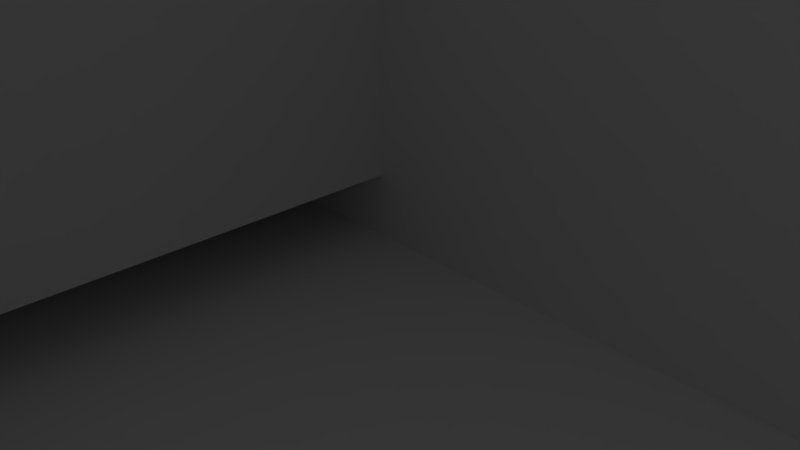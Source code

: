 # Source: battery-door.blend  (saved by Blender 2.79.0; exported with 4.5.12 LTS)
import bpy
from mathutils import Matrix  # noqa: F401  (used for matrix-valued properties, if any)

bpy.ops.wm.read_factory_settings(use_empty=True)
scene = bpy.context.scene
scene.name = 'Scene'

# ---- collections
col_collection_1 = bpy.data.collections.new('Collection 1'); scene.collection.children.link(col_collection_1)

# ---- world
world_world = bpy.data.worlds.new('World'); scene.world = world_world
world_world.color = (0.05088, 0.05088, 0.05088)
world_world.use_sun_shadow = False
world_world.sun_shadow_jitter_overblur = 0.0
world_world.cycles.sampling_method = 'MANUAL'

# ---- cameras
cam_camera = bpy.data.cameras.new('Camera')
cam_camera.clip_end = 100.0
cam_camera.lens = 35.0
cam_camera.sensor_width = 32.0
cam_camera.sensor_height = 18.0
cam_camera.ortho_scale = 7.314
cam_camera.dof.focus_distance = 0.0
cam_camera.dof.aperture_fstop = 128.0

# ---- lights
light_lamp = bpy.data.lights.new('Lamp', 'POINT')
light_lamp.transmission_factor = 0.0
light_lamp.cutoff_distance = 30.0
light_lamp.energy = 100.0
light_lamp.shadow_buffer_clip_start = 1.001
light_lamp.shadow_soft_size = 0.1
light_lamp.shadow_maximum_resolution = 0.006
light_lamp.use_absolute_resolution = True

# ---- meshes
me_cube_001 = bpy.data.meshes.new('Cube.001')
me_cube_001.from_pydata([(-1.0, -1.0, -1.0), (-1.0, -1.0, 1.0), (-1.0, 1.0, -1.0), (-1.0, 1.0, 1.0), (1.0, -1.0, -1.0), (1.0, -1.0, 1.0), (1.0, 1.0, -1.0), (1.0, 1.0, 1.0)], [], [(0, 1, 3, 2), (2, 3, 7, 6), (6, 7, 5, 4), (4, 5, 1, 0), (2, 6, 4, 0), (7, 3, 1, 5)])
me_cube_001.use_remesh_preserve_volume = False
me_cube_001.use_remesh_preserve_attributes = False
me_cube_001.use_mirror_vertex_groups = False
me_cube_001.update()
me_cube = bpy.data.meshes.new('Cube')
me_cube.from_pydata([(-1.0, -1.0, -1.0), (-1.0, -1.0, 1.0), (-1.0, 1.0, -1.0), (-1.0, 1.0, 1.0), (1.0, -1.0, -1.0), (1.0, -1.0, 1.0), (1.0, 1.0, -1.0), (1.0, 1.0, 1.0)], [], [(0, 1, 3, 2), (2, 3, 7, 6), (6, 7, 5, 4), (4, 5, 1, 0), (2, 6, 4, 0), (7, 3, 1, 5)])
me_cube.use_remesh_preserve_volume = False
me_cube.use_remesh_preserve_attributes = False
me_cube.use_mirror_vertex_groups = False
me_cube.update()
me_nerf_stryfe_9v_battery_cover_fixed = bpy.data.meshes.new('Nerf STRYFE 9V battery cover fixed')
me_nerf_stryfe_9v_battery_cover_fixed.from_pydata([(55.03, 4.446, 5.998), (55.0, 4.75, 5.998), (55.03, 4.446, 7.5), (55.0, 4.75, 7.5), (55.03, 5.052, 5.998), (55.03, 5.052, 7.5), (55.11, 5.348, 5.998), (55.11, 5.348, 7.5), (55.24, 5.624, 5.998), (55.24, 5.624, 7.5), (55.41, 5.874, 5.998), (55.41, 5.874, 7.5), (55.63, 6.09, 5.998), (55.63, 6.09, 7.5), (55.88, 6.264, 5.998), (55.88, 6.264, 7.5), (56.15, 6.394, 5.998), (56.15, 6.394, 7.5), (56.45, 6.472, 5.998), (56.45, 6.472, 7.5), (56.75, 6.5, 5.998), (56.75, 6.5, 7.5), (57.05, 6.472, 5.998), (57.05, 6.472, 7.5), (57.35, 6.394, 5.998), (57.35, 6.394, 7.5), (57.63, 6.264, 5.998), (57.63, 6.264, 7.5), (57.88, 6.09, 5.998), (57.88, 6.09, 7.5), (58.09, 5.874, 5.998), (58.09, 5.874, 7.5), (58.27, 5.624, 5.998), (58.27, 5.624, 7.5), (58.39, 5.348, 5.998), (58.39, 5.348, 7.5), (58.47, 5.052, 5.998), (58.47, 5.052, 7.5), (58.5, 4.75, 5.998), (58.5, 4.75, 7.5), (58.47, 4.446, 5.998), (58.47, 4.446, 7.5), (58.39, 4.15, 5.998), (58.39, 4.15, 7.5), (58.27, 3.874, 5.998), (58.27, 3.874, 7.5), (58.09, 3.624, 5.998), (58.09, 3.624, 7.5), (57.88, 3.408, 5.998), (57.88, 3.408, 7.5), (57.63, 3.234, 5.998), (57.63, 3.234, 7.5), (57.35, 3.104, 5.998), (57.35, 3.104, 7.5), (57.05, 3.026, 5.998), (57.05, 3.026, 7.5), (56.75, 3.0, 5.998), (56.75, 3.0, 7.5), (56.45, 3.026, 5.998), (56.45, 3.026, 7.5), (56.15, 3.104, 5.998), (56.15, 3.104, 7.5), (55.88, 3.234, 5.998), (55.88, 3.234, 7.5), (55.63, 3.408, 5.998), (55.63, 3.408, 7.5), (55.41, 3.624, 5.998), (55.41, 3.624, 7.5), (55.24, 3.874, 5.998), (55.24, 3.874, 7.5), (55.11, 4.15, 5.998), (55.11, 4.15, 7.5), (52.99, 6.118, 5.498), (51.25, 10.25, 5.498), (52.81, 5.444, 5.498), (53.69, 7.32, 5.498), (53.29, 6.75, 5.498), (-59.19, -17.03, 5.498), (-56.15, -16.87, 5.498), (-56.22, -16.56, 5.498), (48.25, 18.25, 5.498), (51.25, 19.25, 5.498), (51.23, 19.56, 5.498), (54.18, 7.814, 5.498), (-59.25, 17.0, 5.498), (-56.25, 17.0, 5.498), (-59.25, 19.25, 5.498), (-57.56, 21.22, 5.498), (-56.25, 18.25, 5.498), (-57.25, 21.25, 5.498), (-57.78, -19.79, 5.498), (-55.42, -17.87, 5.498), (-55.66, -17.67, 5.498), (-59.25, -16.25, 5.498), (52.75, 4.75, 5.498), (51.25, -0.75, 5.498), (54.75, 1.286, 5.498), (54.18, 1.684, 5.498), (52.99, 3.38, 5.498), (52.81, 4.056, 5.498), (53.29, 2.75, 5.498), (49.25, 21.25, 5.498), (22.63, 21.25, 5.498), (22.88, 20.5, 5.498), (58.12, 0.99, 5.498), (57.45, 0.81, 5.498), (58.03, -0.69, 5.498), (48.25, -8.752, 5.498), (50.16, 21.03, 5.498), (49.87, 21.15, 5.498), (49.56, 21.22, 5.498), (-59.03, 20.16, 5.498), (-58.87, 20.42, 5.498), (-59.22, 19.56, 5.498), (-59.15, 19.87, 5.498), (-56.25, -9.0, 5.498), (-59.25, -9.0, 5.498), (-56.25, -16.25, 5.498), (25.79, -8.752, 5.498), (24.14, -11.89, 5.498), (25.79, -11.75, 5.498), (51.25, -9.752, 5.498), (62.25, 5.248, 5.498), (60.75, 4.75, 5.498), (62.25, 4.248, 5.498), (51.15, -10.37, 5.498), (51.03, -10.66, 5.498), (50.43, 20.87, 5.498), (51.23, -10.06, 5.498), (50.67, 20.66, 5.498), (-57.87, 21.15, 5.498), (50.87, -10.93, 5.498), (-58.43, 20.87, 5.498), (-58.16, 21.03, 5.498), (-56.25, 8.998, 5.498), (-59.25, 8.998, 5.498), (-56.25, -1.0, 5.498), (-59.0, -17.8, 5.498), (-56.03, -17.16, 5.498), (-57.19, -20.3, 5.498), (-55.16, -18.03, 5.498), (50.87, 20.42, 5.498), (-58.29, -19.19, 5.498), (-29.87, 19.0, 5.498), (-30.12, 19.75, 5.498), (51.03, 20.16, 5.498), (-58.7, -18.52, 5.498), (-55.87, -17.43, 5.498), (-54.56, -18.23, 5.498), (-55.79, -21.01, 5.498), (-55.03, -21.19, 5.498), (21.02, -12.96, 5.498), (22.54, -12.3, 5.498), (21.56, -9.46, 5.498), (-30.62, 21.25, 5.498), (51.15, 19.87, 5.498), (50.43, -11.37, 5.498), (50.16, -11.53, 5.498), (50.67, -11.17, 5.498), (49.87, -11.65, 5.498), (49.56, -11.73, 5.498), (-58.66, 20.66, 5.498), (58.03, 10.19, 5.498), (56.75, 8.748, 5.498), (57.45, 8.688, 5.498), (58.8, 10.0, 5.498), (57.25, 10.25, 5.498), (56.06, 8.688, 5.498), (58.12, 8.508, 5.498), (56.75, 0.748, 5.498), (57.25, -0.75, 5.498), (55.38, 8.508, 5.498), (59.52, 9.704, 5.498), (58.75, 8.214, 5.498), (60.19, 9.294, 5.498), (60.69, 5.444, 5.498), (58.8, -0.506, 5.498), (58.75, 1.286, 5.498), (-59.25, -1.0, 5.498), (49.25, -11.75, 5.498), (23.65, -8.93, 5.498), (-3.5, 19.75, 5.498), (-3.998, 18.25, 5.498), (53.69, 2.178, 5.498), (54.75, 8.214, 5.498), (22.13, 18.25, 5.498), (22.38, 19.0, 5.498), (7.984, -20.04, 5.498), (19.59, -10.33, 5.498), (-54.25, -18.25, 5.498), (-54.25, -21.25, 5.498), (-25.52, -19.75, 5.498), (-56.52, -20.71, 5.498), (-54.87, -18.15, 5.498), (6.466, -20.71, 5.498), (6.55, -17.4, 5.498), (4.862, -21.11, 5.498), (5.49, -17.87, 5.498), (-3.998, 21.25, 5.498), (3.212, -21.25, 5.498), (4.368, -18.15, 5.498), (3.212, -18.25, 5.498), (-25.52, -21.25, 5.498), (62.19, 6.032, 5.498), (59.52, -0.206, 5.498), (55.38, 0.99, 5.498), (56.06, 0.81, 5.498), (62.19, 3.468, 5.498), (60.19, 0.204, 5.498), (59.32, 1.684, 5.498), (61.3, 1.31, 5.498), (59.82, 2.178, 5.498), (60.79, 0.714, 5.498), (60.79, 8.784, 5.498), (59.32, 7.814, 5.498), (59.82, 7.32, 5.498), (61.3, 8.188, 5.498), (61.71, 7.52, 5.498), (60.51, 6.118, 5.498), (60.21, 6.75, 5.498), (60.69, 4.056, 5.498), (62.01, 2.704, 5.498), (62.01, 6.794, 5.498), (60.21, 2.75, 5.498), (60.51, 3.38, 5.498), (61.71, 1.98, 5.498), (-30.12, 18.25, 5.498), (-25.52, -18.25, 5.498), (62.19, 6.032, -15.6), (60.0, 4.75, -15.6), (59.95, 5.314, -15.6), (62.01, 6.794, -15.6), (59.8, 5.86, -15.6), (62.25, 5.248, -15.6), (62.25, 4.248, -15.6), (61.71, 7.52, -15.6), (59.57, 6.374, -15.6), (60.79, 0.714, -15.6), (60.19, 0.204, -15.6), (58.84, 2.26, -15.6), (61.3, 8.188, -15.6), (59.52, 9.704, -15.6), (58.84, 7.238, -15.6), (58.38, 7.564, -15.6), (60.19, 9.294, -15.6), (51.25, -0.75, -15.6), (54.26, 2.66, -15.6), (54.66, 2.26, -15.6), (60.79, 8.784, -15.6), (-54.25, -21.25, -15.6), (-55.03, -21.19, -15.6), (-57.78, -19.79, -15.6), (-57.19, -20.3, -15.6), (58.03, 10.19, -15.6), (57.86, 7.802, -15.6), (57.25, 10.25, -15.6), (59.24, 6.838, -15.6), (58.8, 10.0, -15.6), (59.24, 2.66, -15.6), (59.52, -0.206, -15.6), (58.38, 1.934, -15.6), (58.03, -0.69, -15.6), (57.25, -0.75, -15.6), (56.75, 1.498, -15.6), (61.71, 1.98, -15.6), (61.3, 1.31, -15.6), (58.8, -0.506, -15.6), (57.86, 1.696, -15.6), (4.862, -21.11, -15.6), (3.212, -21.25, -15.6), (-27.19, -0.932, -15.6), (25.52, 9.336, -15.6), (25.46, 9.208, -15.6), (-2.656, 12.81, -15.6), (6.466, -20.71, -15.6), (-26.39, -0.728, -15.6), (57.32, 1.548, -15.6), (59.95, 4.184, -15.6), (49.56, 21.22, -15.6), (49.87, 21.15, -15.6), (50.87, 20.42, -15.6), (-58.29, -19.19, -15.6), (-58.7, -18.52, -15.6), (-56.52, -20.71, -15.6), (55.13, 1.934, -15.6), (55.64, 1.696, -15.6), (53.94, 3.124, -15.6), (53.94, 6.374, -15.6), (53.7, 5.86, -15.6), (25.64, 9.594, -15.6), (54.26, 6.838, -15.6), (25.88, 9.942, -15.6), (51.23, -10.06, -15.6), (51.15, -10.37, -15.6), (49.25, -11.75, -15.6), (51.03, -10.66, -15.6), (50.87, -10.93, -15.6), (50.67, -11.17, -15.6), (50.16, -11.53, -15.6), (62.19, 3.468, -15.6), (62.01, 2.704, -15.6), (59.8, 3.638, -15.6), (-59.25, 19.25, -15.6), (-59.22, 19.56, -15.6), (-58.66, 20.66, -15.6), (-59.0, -17.8, -15.6), (53.7, 3.638, -15.6), (56.75, 7.998, -15.6), (56.19, 7.95, -15.6), (51.25, 10.25, -15.6), (50.43, -11.37, -15.6), (53.55, 4.184, -15.6), (49.87, -11.65, -15.6), (-55.79, -21.01, -15.6), (55.64, 7.802, -15.6), (53.5, 4.75, -15.6), (25.31, 8.374, -15.6), (49.56, -11.73, -15.6), (56.19, 1.548, -15.6), (7.984, -20.04, -15.6), (-25.63, -0.394, -15.6), (21.02, -12.96, -15.6), (0.952, -4.91, -15.6), (2.09, -4.41, -15.6), (2.49, -4.306, -15.6), (22.54, -12.3, -15.6), (-59.15, 19.87, -15.6), (-59.25, -16.25, -15.6), (-56.75, -1.0, -15.6), (-32.12, 11.5, -15.6), (-37.99, 11.5, -15.6), (-2.494, 13.04, -15.6), (23.63, 12.5, -15.6), (24.38, 11.65, -15.6), (3.292, -4.104, -15.6), (-17.55, 3.68, -15.6), (49.25, 21.25, -15.6), (24.14, -11.89, -15.6), (3.704, -4.07, -15.6), (55.13, 7.564, -15.6), (51.25, -9.752, -15.6), (-59.03, 20.16, -15.6), (-58.87, 20.42, -15.6), (-16.73, 3.75, -15.6), (-4.998, 3.75, -15.6), (4.53, -4.002, -15.6), (-28.02, -1.0, -15.6), (-25.52, -21.25, -15.6), (-58.43, 20.87, -15.6), (59.57, 3.124, -15.6), (51.25, 19.25, -15.6), (25.35, 8.798, -15.6), (25.39, 8.934, -15.6), (53.55, 5.314, -15.6), (-57.25, 21.25, -15.6), (-30.62, 21.25, -15.6), (-30.12, 20.75, -15.6), (-59.19, -17.03, -15.6), (-38.4, 11.46, -15.6), (-19.11, 3.144, -15.6), (25.79, -11.75, -15.6), (25.34, 8.656, -15.6), (-2.874, 12.0, -15.6), (25.72, 9.71, -15.6), (22.63, 21.25, -15.6), (-3.0, 20.25, -15.6), (-3.998, 21.25, -15.6), (50.16, 21.03, -15.6), (50.67, 20.66, -15.6), (23.13, 1.498, -15.6), (23.63, 4.248, -15.6), (51.15, 19.87, -15.6), (51.23, 19.56, -15.6), (54.66, 7.238, -15.6), (57.32, 7.95, -15.6), (50.43, 20.87, -15.6), (-39.18, 11.2, -15.6), (-38.8, 11.36, -15.6), (-58.16, 21.03, -15.6), (-57.87, 21.15, -15.6), (-57.56, 21.22, -15.6), (-31.62, 19.25, -15.6), (51.03, 20.16, -15.6), (-30.87, 16.15, -15.6), (-30.95, 16.03, -15.6), (24.19, 5.624, -15.6), (-31.05, 15.77, -15.6), (-31.06, 15.62, -15.6), (23.13, 20.75, -15.6), (24.13, 19.75, -15.6), (-3.998, 19.25, -15.6), (23.63, 19.25, -15.6), (22.13, -4.002, -15.6), (-31.62, 14.25, -15.6), (-31.01, 15.9, -15.6), (-3.998, 9.25, -15.6), (-30.62, 20.25, -15.6), (-2.85, 12.28, -15.6), (23.63, 17.0, -15.6), (-31.62, 17.0, -15.6), (-18.36, 3.476, -15.6), (1.332, -4.744, -15.6), (-2.776, 12.56, -15.6), (-3.998, 14.75, -15.6), (22.63, 21.25, 4.124), (22.63, 21.25, 1.374), (-30.62, 21.25, 4.124), (-3.998, 21.25, 2.748), (-30.62, 21.25, 1.374), (-59.25, 17.0, 4.75), (-59.25, -1.0, 4.75), (-59.25, 8.998, 4.75), (-59.25, -9.0, 4.75), (-25.52, -21.25, 2.748), (22.13, 18.25, -13.6), (48.25, 18.25, -13.6), (22.13, 18.25, 2.874), (-56.25, 18.25, -13.6), (-30.12, 18.25, 4.624), (-30.12, 18.25, 2.874), (-30.12, 18.25, -13.6), (-3.998, 18.25, -13.6), (22.13, 18.25, 4.624), (-3.998, 18.25, 3.75), (48.25, -8.752, -13.6), (25.79, -8.752, -13.6), (23.65, -8.93, -13.6), (21.56, -9.46, -13.6), (19.59, -10.33, -13.6), (6.55, -17.4, -13.6), (5.49, -17.87, -13.6), (4.368, -18.15, -13.6), (3.212, -18.25, -13.6), (-25.52, -18.25, 3.75), (-54.25, -18.25, -13.6), (-25.52, -18.25, -13.6), (-54.56, -18.23, -13.6), (-54.87, -18.15, -13.6), (-55.16, -18.03, -13.6), (-55.42, -17.87, -13.6), (-55.66, -17.67, -13.6), (-55.87, -17.43, -13.6), (-56.03, -17.16, -13.6), (-56.15, -16.87, -13.6), (-56.22, -16.56, -13.6), (-56.25, -16.25, -13.6), (-56.25, -1.0, 6.998), (-56.25, -9.0, 6.998), (-56.25, 17.0, 6.998), (-56.25, 8.998, 6.998), (-17.33, -14.29, -13.6), (-18.33, -13.29, -13.6), (-37.29, -6.146, -13.6), (-36.8, 11.32, -13.6), (-37.29, 11.11, -13.6), (-18.33, 3.962, -13.6), (2.106, -2.532, -13.6), (0.63, -3.182, -13.6), (-17.35, 4.394, -13.6), (56.75, 0.748, 7.5), (57.45, 0.81, 7.5), (56.06, 0.81, 7.5), (58.12, 0.99, 7.5), (55.38, 0.99, 7.5), (52.81, 4.056, 7.5), (52.99, 3.38, 7.5), (52.75, 4.75, 7.5), (52.81, 5.444, 7.5), (53.29, 2.75, 7.5), (54.18, 1.684, 7.5), (54.75, 1.286, 7.5), (54.75, 8.214, 7.5), (55.38, 8.508, 7.5), (53.69, 2.178, 7.5), (56.75, 8.748, 7.5), (56.06, 8.688, 7.5), (58.75, 1.286, 7.5), (59.82, 7.32, 7.5), (59.32, 1.684, 7.5), (59.82, 2.178, 7.5), (60.51, 3.38, 7.5), (60.51, 6.118, 7.5), (60.21, 6.75, 7.5), (60.75, 4.75, 7.5), (60.69, 4.056, 7.5), (60.21, 2.75, 7.5), (53.29, 6.75, 7.5), (54.18, 7.814, 7.5), (53.69, 7.32, 7.5), (52.99, 6.118, 7.5), (57.45, 8.688, 7.5), (58.12, 8.508, 7.5), (60.69, 5.444, 7.5), (59.32, 7.814, 7.5), (58.75, 8.214, 7.5), (-62.25, 8.998, 4.75), (-62.25, 17.0, 4.75), (-62.25, -9.0, 4.75), (-62.25, -1.0, 4.75), (-62.25, 8.998, 6.998), (-62.25, -9.0, 6.998), (-62.25, 17.0, 6.998), (-62.25, -1.0, 6.998), (57.32, 1.548, 5.248), (56.75, 1.498, 5.248), (56.19, 1.548, 5.248), (57.32, 7.95, 5.248), (59.95, 5.314, 5.248), (60.0, 4.75, 5.248), (56.75, 7.998, 5.248), (55.64, 1.696, 5.248), (55.13, 1.934, 5.248), (56.19, 7.95, 5.248), (54.66, 2.26, 5.248), (59.8, 5.86, 5.248), (59.57, 6.374, 5.248), (54.26, 2.66, 5.248), (53.94, 3.124, 5.248), (53.5, 4.75, 5.248), (53.55, 5.314, 5.248), (59.24, 2.66, 5.248), (53.7, 3.638, 5.248), (55.64, 7.802, 5.248), (59.8, 3.638, 5.248), (59.57, 3.124, 5.248), (54.26, 6.838, 5.248), (58.84, 2.26, 5.248), (58.38, 1.934, 5.248), (57.86, 1.696, 5.248), (58.38, 7.564, 5.248), (58.84, 7.238, 5.248), (59.24, 6.838, 5.248), (57.86, 7.802, 5.248), (53.55, 4.184, 5.248), (59.95, 4.184, 5.248), (53.7, 5.86, 5.248), (55.13, 7.564, 5.248), (53.94, 6.374, 5.248), (54.66, 7.238, 5.248)], [], [(0, 1, 2), (3, 2, 1), (1, 4, 3), (5, 3, 4), (4, 6, 5), (7, 5, 6), (6, 8, 7), (9, 7, 8), (8, 10, 9), (11, 9, 10), (10, 12, 11), (13, 11, 12), (12, 14, 13), (15, 13, 14), (14, 16, 15), (17, 15, 16), (16, 18, 17), (19, 17, 18), (18, 20, 19), (21, 19, 20), (20, 22, 21), (23, 21, 22), (22, 24, 23), (25, 23, 24), (24, 26, 25), (27, 25, 26), (26, 28, 27), (29, 27, 28), (29, 28, 30), (30, 31, 29), (31, 30, 32), (32, 33, 31), (33, 32, 34), (34, 35, 33), (36, 37, 35), (35, 34, 36), (38, 39, 37), (37, 36, 38), (39, 38, 40), (40, 41, 39), (42, 43, 41), (41, 40, 42), (44, 45, 43), (43, 42, 44), (46, 47, 45), (45, 44, 46), (47, 46, 48), (48, 49, 47), (50, 49, 48), (49, 50, 51), (51, 52, 53), (52, 51, 50), (53, 54, 55), (54, 53, 52), (55, 56, 57), (56, 55, 54), (57, 58, 59), (58, 57, 56), (59, 60, 61), (60, 59, 58), (61, 62, 63), (62, 61, 60), (63, 64, 65), (64, 63, 62), (64, 66, 65), (67, 65, 66), (66, 68, 67), (69, 67, 68), (68, 70, 69), (71, 69, 70), (70, 0, 71), (2, 71, 0), (72, 73, 74), (75, 73, 76), (77, 78, 79), (80, 81, 82), (83, 73, 75), (76, 73, 72), (84, 85, 86), (87, 88, 89), (90, 91, 92), (88, 86, 85), (79, 93, 77), (74, 73, 94), (95, 96, 97), (95, 98, 99), (95, 100, 98), (101, 102, 103), (104, 105, 106), (107, 95, 80), (80, 108, 109), (80, 109, 110), (111, 88, 112), (80, 110, 101), (101, 103, 80), (113, 88, 114), (86, 88, 113), (115, 116, 117), (118, 119, 120), (95, 107, 121), (122, 123, 124), (125, 107, 126), (80, 127, 108), (121, 107, 128), (80, 129, 127), (128, 107, 125), (130, 88, 87), (126, 107, 131), (114, 88, 111), (132, 88, 133), (134, 135, 136), (137, 138, 78), (78, 77, 137), (139, 140, 91), (93, 117, 116), (80, 141, 129), (92, 142, 90), (93, 79, 117), (88, 143, 144), (80, 145, 141), (146, 147, 138), (138, 137, 146), (148, 149, 150), (91, 90, 139), (151, 152, 153), (88, 144, 154), (147, 146, 142), (142, 92, 147), (80, 82, 155), (80, 155, 145), (156, 107, 157), (131, 107, 158), (158, 107, 156), (159, 107, 160), (157, 107, 159), (112, 88, 161), (133, 88, 130), (73, 80, 95), (81, 80, 73), (95, 94, 73), (161, 88, 132), (95, 99, 94), (162, 163, 164), (164, 165, 162), (166, 167, 163), (165, 164, 168), (105, 169, 170), (163, 162, 166), (166, 171, 167), (172, 168, 173), (173, 174, 172), (122, 175, 123), (168, 172, 165), (104, 176, 177), (178, 136, 135), (160, 107, 179), (120, 107, 118), (120, 179, 107), (180, 153, 152), (118, 180, 119), (181, 143, 182), (95, 97, 183), (184, 73, 83), (152, 119, 180), (185, 80, 186), (187, 151, 188), (153, 188, 151), (171, 73, 184), (95, 183, 100), (166, 73, 171), (150, 189, 148), (190, 191, 189), (186, 181, 185), (192, 193, 140), (140, 139, 192), (189, 150, 190), (194, 187, 195), (154, 89, 88), (193, 192, 149), (149, 148, 193), (181, 103, 102), (196, 194, 197), (198, 144, 143), (195, 197, 194), (199, 200, 201), (188, 195, 187), (201, 191, 199), (191, 190, 202), (199, 196, 200), (197, 200, 196), (175, 122, 203), (204, 177, 176), (106, 176, 104), (95, 205, 96), (206, 170, 169), (95, 206, 205), (124, 123, 207), (208, 209, 204), (177, 204, 209), (210, 211, 212), (213, 214, 215), (215, 216, 213), (214, 213, 174), (170, 106, 105), (95, 170, 206), (174, 173, 214), (215, 217, 216), (203, 218, 175), (217, 215, 219), (207, 220, 221), (209, 212, 211), (219, 222, 217), (220, 207, 123), (212, 209, 208), (218, 203, 222), (222, 219, 218), (211, 210, 223), (221, 224, 225), (223, 225, 224), (225, 223, 210), (224, 221, 220), (202, 199, 191), (143, 88, 226), (102, 198, 181), (191, 201, 227), (227, 189, 191), (198, 154, 144), (103, 181, 186), (182, 185, 181), (186, 80, 103), (226, 182, 143), (143, 181, 198), (228, 229, 230), (231, 230, 232), (230, 231, 228), (229, 228, 233), (233, 234, 229), (235, 232, 236), (237, 238, 239), (236, 240, 235), (232, 235, 231), (241, 242, 243), (242, 241, 244), (245, 246, 247), (242, 244, 248), (249, 250, 251), (250, 252, 251), (253, 254, 255), (240, 236, 256), (254, 253, 257), (257, 243, 254), (243, 257, 241), (248, 256, 242), (239, 258, 237), (238, 259, 260), (261, 262, 263), (264, 265, 258), (259, 266, 267), (260, 239, 238), (268, 269, 270), (271, 272, 273), (274, 268, 275), (265, 237, 258), (263, 276, 261), (267, 260, 259), (277, 229, 234), (256, 248, 240), (266, 261, 276), (278, 279, 280), (276, 267, 266), (249, 281, 282), (249, 251, 281), (250, 283, 252), (245, 247, 284), (245, 284, 285), (245, 285, 262), (245, 286, 246), (287, 288, 289), (290, 287, 291), (292, 293, 294), (293, 295, 294), (295, 296, 294), (296, 297, 298), (299, 300, 301), (302, 303, 304), (249, 282, 305), (245, 306, 286), (307, 308, 309), (297, 310, 298), (245, 311, 306), (296, 298, 312), (250, 313, 283), (308, 314, 309), (315, 245, 316), (296, 312, 317), (318, 263, 262), (285, 318, 262), (319, 274, 320), (275, 320, 274), (321, 319, 322), (270, 275, 268), (323, 324, 325), (325, 321, 323), (296, 317, 294), (303, 326, 304), (327, 328, 249), (329, 330, 302), (331, 332, 333), (334, 324, 335), (336, 278, 280), (337, 325, 334), (334, 338, 337), (309, 333, 332), (314, 339, 309), (301, 277, 299), (245, 340, 294), (234, 299, 277), (341, 342, 304), (326, 341, 304), (291, 309, 290), (343, 344, 345), (275, 270, 302), (249, 346, 347), (302, 304, 348), (346, 249, 328), (300, 264, 349), (350, 309, 332), (351, 352, 353), (354, 355, 356), (249, 357, 327), (353, 315, 316), (330, 358, 302), (245, 315, 311), (309, 255, 254), (320, 359, 319), (360, 337, 345), (361, 316, 362), (363, 289, 331), (364, 365, 366), (361, 351, 353), (340, 292, 294), (367, 368, 280), (369, 370, 245), (336, 371, 372), (339, 373, 309), (373, 290, 309), (254, 374, 309), (367, 375, 368), (374, 307, 309), (279, 367, 280), (336, 372, 350), (376, 377, 359), (249, 305, 357), (302, 348, 378), (349, 301, 300), (258, 349, 264), (302, 378, 379), (302, 380, 354), (302, 354, 381), (302, 379, 380), (336, 280, 382), (383, 384, 302), (370, 385, 245), (386, 387, 302), (336, 382, 371), (365, 388, 389), (360, 345, 344), (336, 388, 364), (336, 389, 388), (390, 365, 391), (294, 360, 392), (245, 294, 369), (358, 377, 302), (387, 393, 302), (330, 329, 343), (394, 386, 302), (393, 329, 302), (338, 345, 337), (329, 393, 395), (272, 271, 288), (343, 335, 330), (356, 396, 354), (345, 338, 343), (389, 336, 350), (362, 397, 351), (398, 391, 350), (391, 389, 350), (381, 399, 302), (396, 381, 354), (396, 356, 390), (359, 400, 322), (302, 399, 383), (365, 364, 388), (358, 330, 335), (269, 347, 346), (359, 322, 319), (377, 376, 302), (302, 376, 320), (346, 270, 269), (359, 320, 376), (346, 328, 302), (322, 401, 321), (270, 346, 302), (324, 334, 325), (401, 323, 321), (320, 275, 302), (289, 363, 287), (384, 394, 302), (288, 353, 272), (316, 361, 353), (384, 383, 273), (344, 392, 360), (351, 361, 362), (389, 391, 365), (352, 351, 402), (387, 386, 397), (400, 359, 377), (335, 400, 358), (323, 401, 400), (324, 323, 335), (327, 302, 328), (401, 322, 400), (338, 334, 343), (335, 343, 334), (377, 358, 400), (400, 335, 323), (392, 369, 294), (386, 394, 397), (344, 343, 329), (271, 289, 288), (316, 385, 362), (369, 392, 344), (385, 370, 362), (332, 331, 403), (289, 271, 273), (393, 387, 395), (273, 402, 384), (309, 291, 333), (363, 291, 287), (403, 383, 399), (331, 273, 383), (291, 363, 331), (383, 403, 331), (344, 395, 369), (395, 344, 329), (399, 381, 390), (397, 362, 387), (352, 272, 353), (272, 352, 402), (397, 402, 351), (385, 316, 245), (273, 331, 289), (331, 333, 291), (402, 273, 272), (356, 366, 365), (381, 396, 390), (362, 395, 387), (394, 384, 402), (402, 397, 394), (395, 362, 370), (370, 369, 395), (390, 403, 399), (366, 356, 355), (332, 398, 350), (365, 390, 356), (391, 398, 390), (403, 390, 398), (398, 332, 403), (166, 309, 73), (309, 166, 255), (81, 73, 350), (309, 350, 73), (95, 121, 245), (340, 245, 121), (350, 372, 81), (82, 81, 372), (372, 371, 82), (155, 82, 371), (371, 382, 155), (145, 155, 382), (382, 280, 145), (141, 145, 280), (280, 368, 141), (129, 141, 368), (129, 375, 127), (375, 129, 368), (127, 367, 108), (367, 127, 375), (108, 279, 109), (279, 108, 367), (109, 278, 110), (278, 109, 279), (110, 336, 101), (336, 110, 278), (101, 404, 102), (364, 405, 336), (101, 336, 404), (404, 336, 405), (154, 406, 89), (404, 405, 407), (366, 405, 364), (354, 408, 355), (354, 89, 408), (102, 404, 198), (407, 198, 404), (407, 366, 408), (198, 406, 154), (355, 408, 366), (366, 407, 405), (198, 407, 406), (408, 89, 406), (408, 406, 407), (89, 380, 87), (380, 89, 354), (87, 379, 130), (379, 87, 380), (378, 130, 379), (130, 378, 133), (133, 348, 132), (348, 133, 378), (304, 132, 348), (132, 304, 161), (342, 112, 161), (161, 304, 342), (341, 111, 112), (112, 342, 341), (111, 341, 326), (326, 114, 111), (303, 113, 114), (114, 326, 303), (302, 86, 113), (113, 303, 302), (86, 302, 409), (410, 178, 135), (327, 93, 116), (409, 84, 86), (410, 411, 302), (411, 409, 302), (327, 410, 302), (116, 412, 327), (327, 412, 410), (135, 411, 410), (93, 327, 357), (357, 77, 93), (77, 357, 305), (305, 137, 77), (137, 305, 282), (282, 146, 137), (146, 282, 281), (281, 142, 146), (251, 90, 142), (142, 281, 251), (251, 252, 90), (139, 90, 252), (252, 283, 139), (192, 139, 283), (283, 313, 192), (149, 192, 313), (313, 250, 149), (150, 149, 250), (250, 249, 150), (190, 150, 249), (202, 190, 413), (249, 413, 190), (199, 413, 269), (347, 269, 413), (249, 347, 413), (199, 202, 413), (269, 268, 199), (196, 199, 268), (268, 274, 196), (194, 196, 274), (274, 319, 194), (187, 194, 319), (319, 321, 187), (151, 187, 321), (321, 325, 151), (152, 151, 325), (325, 337, 152), (119, 152, 337), (337, 360, 119), (120, 119, 360), (360, 294, 120), (179, 120, 294), (294, 317, 179), (160, 179, 317), (317, 312, 160), (159, 160, 312), (312, 298, 159), (157, 159, 298), (298, 310, 157), (156, 157, 310), (310, 297, 156), (158, 156, 297), (297, 296, 158), (131, 158, 296), (296, 295, 131), (126, 131, 295), (295, 293, 126), (125, 126, 293), (293, 292, 125), (128, 125, 292), (292, 340, 128), (121, 128, 340), (245, 262, 95), (170, 95, 262), (262, 261, 170), (106, 170, 261), (261, 266, 106), (176, 106, 266), (266, 259, 176), (204, 176, 259), (259, 238, 204), (208, 204, 238), (238, 237, 208), (212, 208, 237), (237, 265, 212), (210, 212, 265), (265, 264, 210), (225, 210, 264), (264, 300, 225), (221, 225, 300), (300, 299, 221), (207, 221, 299), (299, 234, 207), (124, 207, 234), (122, 124, 233), (234, 233, 124), (233, 228, 122), (203, 122, 228), (228, 231, 203), (222, 203, 231), (231, 235, 222), (217, 222, 235), (235, 240, 217), (216, 217, 240), (240, 248, 216), (213, 216, 248), (213, 244, 174), (244, 213, 248), (174, 241, 172), (241, 174, 244), (172, 257, 165), (257, 172, 241), (165, 253, 162), (253, 165, 257), (162, 255, 166), (255, 162, 253), (414, 415, 416), (417, 418, 88), (226, 88, 418), (417, 419, 418), (417, 420, 419), (420, 421, 419), (80, 416, 415), (185, 182, 422), (80, 185, 422), (422, 423, 416), (423, 419, 421), (419, 423, 418), (80, 422, 416), (182, 418, 423), (423, 422, 182), (421, 414, 416), (421, 416, 423), (182, 226, 418), (80, 415, 424), (424, 107, 80), (107, 425, 118), (425, 107, 424), (118, 426, 180), (426, 118, 425), (427, 180, 426), (180, 427, 153), (428, 153, 427), (153, 428, 188), (188, 429, 195), (429, 188, 428), (195, 430, 197), (430, 195, 429), (431, 197, 430), (197, 431, 200), (432, 200, 431), (200, 432, 201), (201, 433, 227), (434, 433, 435), (435, 433, 432), (201, 432, 433), (227, 433, 189), (434, 189, 433), (189, 436, 148), (436, 189, 434), (148, 437, 193), (437, 148, 436), (193, 438, 140), (438, 193, 437), (140, 439, 91), (439, 140, 438), (91, 440, 92), (440, 91, 439), (440, 441, 92), (147, 92, 441), (441, 442, 147), (138, 147, 442), (442, 443, 138), (78, 138, 443), (443, 444, 78), (79, 78, 444), (444, 445, 79), (117, 79, 445), (445, 115, 117), (445, 134, 136), (445, 417, 85), (446, 447, 136), (445, 136, 115), (448, 449, 85), (134, 85, 449), (445, 85, 134), (115, 136, 447), (88, 85, 417), (415, 426, 425), (415, 425, 424), (427, 415, 414), (429, 431, 430), (428, 450, 432), (434, 450, 451), (450, 434, 435), (428, 451, 450), (445, 452, 417), (428, 432, 429), (420, 417, 453), (436, 440, 437), (454, 455, 453), (452, 455, 454), (427, 421, 456), (453, 417, 454), (454, 417, 452), (451, 428, 457), (414, 421, 427), (428, 458, 457), (455, 457, 458), (437, 440, 438), (434, 441, 440), (421, 420, 458), (458, 456, 421), (458, 428, 456), (445, 451, 452), (455, 452, 451), (451, 457, 455), (453, 458, 420), (458, 453, 455), (434, 440, 436), (434, 445, 444), (415, 427, 426), (434, 443, 442), (451, 445, 434), (434, 444, 443), (438, 440, 439), (427, 456, 428), (429, 432, 431), (434, 442, 441), (435, 432, 450), (459, 460, 55), (55, 460, 53), (461, 57, 59), (462, 53, 460), (59, 463, 461), (57, 461, 459), (71, 464, 465), (459, 55, 57), (463, 59, 61), (466, 3, 467), (69, 465, 468), (464, 71, 2), (465, 69, 71), (63, 469, 470), (466, 2, 3), (2, 466, 464), (471, 15, 472), (5, 467, 3), (67, 468, 473), (469, 63, 65), (17, 472, 15), (61, 470, 463), (470, 61, 63), (468, 67, 69), (473, 65, 67), (474, 475, 19), (65, 473, 469), (51, 476, 49), (477, 29, 31), (49, 478, 47), (478, 49, 476), (476, 51, 462), (479, 47, 478), (53, 462, 51), (43, 480, 41), (33, 481, 482), (483, 37, 39), (41, 484, 39), (484, 41, 480), (480, 43, 485), (482, 31, 33), (483, 39, 484), (47, 479, 45), (485, 45, 479), (45, 485, 43), (15, 471, 13), (9, 486, 7), (19, 475, 17), (487, 13, 471), (488, 11, 487), (474, 19, 21), (489, 7, 486), (7, 489, 5), (472, 17, 475), (467, 5, 489), (13, 487, 11), (11, 488, 9), (486, 9, 488), (21, 490, 474), (491, 23, 25), (31, 482, 477), (492, 35, 37), (481, 33, 35), (493, 27, 29), (37, 483, 492), (35, 492, 481), (25, 494, 491), (23, 491, 490), (490, 21, 23), (494, 25, 27), (29, 477, 493), (27, 493, 494), (467, 74, 94), (94, 466, 467), (466, 94, 99), (99, 464, 466), (464, 99, 98), (98, 465, 464), (465, 98, 100), (100, 468, 465), (468, 100, 183), (183, 473, 468), (97, 469, 473), (473, 183, 97), (97, 96, 469), (470, 469, 96), (96, 205, 470), (463, 470, 205), (205, 206, 463), (461, 463, 206), (206, 169, 461), (459, 461, 169), (169, 105, 459), (460, 459, 105), (105, 104, 460), (462, 460, 104), (104, 177, 462), (476, 462, 177), (177, 209, 476), (478, 476, 209), (209, 211, 478), (479, 478, 211), (211, 223, 479), (485, 479, 223), (223, 224, 485), (480, 485, 224), (224, 220, 480), (484, 480, 220), (220, 123, 484), (483, 484, 123), (123, 175, 483), (492, 483, 175), (175, 218, 492), (481, 492, 218), (218, 219, 481), (482, 481, 219), (219, 215, 482), (477, 482, 215), (215, 214, 477), (493, 477, 214), (493, 173, 494), (173, 493, 214), (494, 168, 491), (168, 494, 173), (491, 164, 490), (164, 491, 168), (490, 163, 474), (163, 490, 164), (474, 167, 475), (167, 474, 163), (475, 171, 472), (171, 475, 167), (472, 184, 471), (184, 472, 171), (83, 471, 184), (471, 83, 487), (487, 83, 75), (75, 488, 487), (76, 486, 488), (488, 75, 76), (72, 489, 486), (486, 76, 72), (74, 467, 489), (489, 72, 74), (495, 496, 411), (409, 411, 496), (497, 498, 412), (410, 412, 498), (449, 499, 135), (411, 135, 499), (135, 134, 449), (495, 411, 499), (497, 500, 498), (495, 499, 496), (501, 496, 499), (502, 498, 500), (496, 501, 84), (84, 501, 85), (496, 84, 409), (448, 85, 501), (446, 500, 447), (499, 448, 501), (448, 499, 449), (500, 446, 502), (412, 116, 500), (497, 412, 500), (447, 500, 116), (116, 115, 447), (498, 502, 178), (178, 502, 136), (498, 178, 410), (446, 136, 502), (503, 504, 505), (506, 507, 508), (509, 506, 508), (503, 505, 510), (503, 510, 511), (512, 509, 508), (503, 511, 513), (506, 514, 507), (506, 515, 514), (503, 516, 517), (518, 519, 520), (503, 513, 516), (503, 517, 521), (522, 512, 508), (523, 524, 525), (520, 526, 518), (526, 527, 518), (528, 503, 518), (506, 529, 530), (506, 530, 531), (506, 532, 529), (506, 531, 515), (527, 528, 518), (503, 521, 533), (503, 533, 518), (534, 523, 525), (519, 535, 520), (508, 534, 525), (536, 522, 508), (537, 525, 520), (538, 536, 508), (524, 520, 525), (525, 538, 508), (535, 537, 520), (311, 315, 533), (518, 533, 315), (315, 353, 518), (519, 518, 353), (353, 288, 519), (535, 519, 288), (288, 287, 535), (537, 535, 287), (287, 290, 537), (525, 537, 290), (290, 373, 525), (538, 525, 373), (373, 339, 538), (536, 538, 339), (339, 314, 536), (522, 536, 314), (314, 308, 522), (512, 522, 308), (308, 307, 512), (509, 512, 307), (307, 374, 509), (506, 509, 374), (374, 254, 506), (532, 506, 254), (254, 243, 532), (529, 532, 243), (243, 242, 529), (530, 529, 242), (530, 242, 256), (256, 531, 530), (531, 256, 236), (236, 515, 531), (515, 236, 232), (232, 514, 515), (514, 232, 230), (230, 507, 514), (507, 230, 229), (229, 508, 507), (508, 229, 277), (277, 534, 508), (534, 277, 301), (301, 523, 534), (523, 301, 349), (349, 524, 523), (524, 349, 258), (258, 520, 524), (239, 526, 520), (520, 258, 239), (526, 260, 527), (260, 526, 239), (267, 527, 260), (527, 267, 528), (276, 528, 267), (528, 276, 503), (263, 503, 276), (503, 263, 504), (504, 318, 505), (318, 504, 263), (285, 505, 318), (505, 285, 510), (510, 284, 511), (284, 510, 285), (511, 247, 513), (247, 511, 284), (247, 246, 513), (516, 513, 246), (246, 286, 516), (517, 516, 286), (286, 306, 517), (521, 517, 306), (306, 311, 521), (533, 521, 311), (10, 24, 12), (46, 66, 64), (46, 68, 66), (6, 46, 8), (46, 62, 60), (46, 64, 62), (12, 24, 14), (46, 60, 48), (10, 34, 32), (18, 22, 20), (4, 46, 6), (1, 46, 4), (46, 0, 70), (16, 22, 18), (14, 24, 16), (16, 24, 22), (46, 70, 68), (46, 1, 0), (10, 26, 24), (44, 10, 46), (52, 60, 58), (52, 58, 54), (54, 58, 56), (48, 60, 50), (50, 60, 52), (10, 36, 34), (10, 32, 30), (8, 46, 10), (10, 28, 26), (10, 30, 28), (10, 38, 36), (42, 10, 44), (40, 10, 42), (38, 10, 40)])
me_nerf_stryfe_9v_battery_cover_fixed.use_remesh_preserve_volume = False
me_nerf_stryfe_9v_battery_cover_fixed.use_remesh_preserve_attributes = False
me_nerf_stryfe_9v_battery_cover_fixed.use_mirror_vertex_groups = False
me_nerf_stryfe_9v_battery_cover_fixed.update()

# ---- objects
ob_cube = bpy.data.objects.new('Cube', me_cube_001)
ob_switch = bpy.data.objects.new('Switch', me_cube)
ob_nerf_stryfe_9v_battery_cover_fixed = bpy.data.objects.new('Nerf STRYFE 9V battery cover fixed', me_nerf_stryfe_9v_battery_cover_fixed)
ob_lamp = bpy.data.objects.new('Lamp', light_lamp)
ob_camera = bpy.data.objects.new('Camera', cam_camera)

# ---- transforms, parenting, visibility, modifiers, constraints
ob_cube.location = (-5.485, -10.85, -12.09)
ob_cube.scale = (11.5, 5.0, 4.5)
ob_cube.lineart.crease_threshold = 0.0
ob_switch.location = (-35.1, 6.8, -4.059)
ob_switch.scale = (15.0, 14.0, 6.5)
ob_switch.lineart.crease_threshold = 0.0
ob_nerf_stryfe_9v_battery_cover_fixed.location = (0.0, 0.0, 0.0)
ob_nerf_stryfe_9v_battery_cover_fixed.lineart.crease_threshold = 0.0
_vg = ob_nerf_stryfe_9v_battery_cover_fixed.vertex_groups.new(name='Bottom')
_vg = ob_nerf_stryfe_9v_battery_cover_fixed.vertex_groups.new(name='Interior')
ob_lamp.location = (4.076, 1.005, 5.904)
ob_lamp.rotation_euler = (0.6503, 0.05522, 1.866)
ob_lamp.lock_rotations_4d = False
ob_lamp.empty_display_type = 'ARROWS'
ob_lamp.color = (0.0, 0.0, 0.0, 0.0)
ob_lamp.lineart.crease_threshold = 0.0
ob_camera.location = (7.481, -6.508, 5.344)
ob_camera.rotation_euler = (1.109, 0.0, 0.8149)
ob_camera.lock_rotations_4d = False
ob_camera.empty_display_type = 'ARROWS'
ob_camera.color = (0.0, 0.0, 0.0, 0.0)
ob_camera.display_type = 'WIRE'
ob_camera.lineart.crease_threshold = 0.0

# ---- collection membership
col_collection_1.objects.link(ob_cube)
col_collection_1.objects.link(ob_switch)
col_collection_1.objects.link(ob_nerf_stryfe_9v_battery_cover_fixed)
col_collection_1.objects.link(ob_lamp)
col_collection_1.objects.link(ob_camera)

# ---- scene / render settings (as saved in the file)
scene.camera = ob_camera
scene.frame_start = 1; scene.frame_end = 250; scene.frame_set(1)
scene.render.engine = 'BLENDER_EEVEE_NEXT'
scene.render.resolution_percentage = 50
scene.render.dither_intensity = 0.0
scene.cycles.use_denoising = False
scene.cycles.samples = 128
scene.cycles.sampling_pattern = 'TABULATED_SOBOL'
scene.cycles.use_adaptive_sampling = False
scene.cycles.use_light_tree = False
scene.cycles.blur_glossy = 0.0
scene.cycles.sample_clamp_indirect = 0.0
scene.view_settings.view_transform = 'Standard'
bpy.context.view_layer.update()
